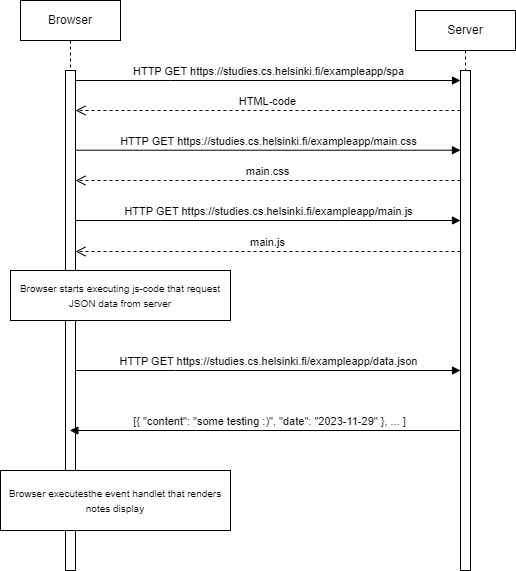

The diagram above was exported from draw.io. Its source (the exported page's mxGraphModel, read from the mxfile embedded in the PNG):
<mxGraphModel dx="1969" dy="993" grid="1" gridSize="10" guides="1" tooltips="1" connect="1" arrows="1" fold="1" page="1" pageScale="1" pageWidth="850" pageHeight="1100" math="0" shadow="0">
  <root>
    <mxCell id="0" />
    <mxCell id="1" parent="0" />
    <mxCell id="2" value="Browser" style="shape=umlLifeline;perimeter=lifelinePerimeter;whiteSpace=wrap;html=1;container=0;dropTarget=0;collapsible=0;recursiveResize=0;outlineConnect=0;portConstraint=eastwest;newEdgeStyle={&quot;edgeStyle&quot;:&quot;elbowEdgeStyle&quot;,&quot;elbow&quot;:&quot;vertical&quot;,&quot;curved&quot;:0,&quot;rounded&quot;:0};" vertex="1" parent="1">
      <mxGeometry x="30" y="40" width="100" height="570" as="geometry" />
    </mxCell>
    <mxCell id="3" value="" style="html=1;points=[];perimeter=orthogonalPerimeter;outlineConnect=0;targetShapes=umlLifeline;portConstraint=eastwest;newEdgeStyle={&quot;edgeStyle&quot;:&quot;elbowEdgeStyle&quot;,&quot;elbow&quot;:&quot;vertical&quot;,&quot;curved&quot;:0,&quot;rounded&quot;:0};" vertex="1" parent="2">
      <mxGeometry x="45" y="70" width="10" height="500" as="geometry" />
    </mxCell>
    <mxCell id="4" value="Server" style="shape=umlLifeline;perimeter=lifelinePerimeter;whiteSpace=wrap;html=1;container=0;dropTarget=0;collapsible=0;recursiveResize=0;outlineConnect=0;portConstraint=eastwest;newEdgeStyle={&quot;edgeStyle&quot;:&quot;elbowEdgeStyle&quot;,&quot;elbow&quot;:&quot;vertical&quot;,&quot;curved&quot;:0,&quot;rounded&quot;:0};" vertex="1" parent="1">
      <mxGeometry x="425" y="50" width="100" height="560" as="geometry" />
    </mxCell>
    <mxCell id="5" value="" style="html=1;points=[];perimeter=orthogonalPerimeter;outlineConnect=0;targetShapes=umlLifeline;portConstraint=eastwest;newEdgeStyle={&quot;edgeStyle&quot;:&quot;elbowEdgeStyle&quot;,&quot;elbow&quot;:&quot;vertical&quot;,&quot;curved&quot;:0,&quot;rounded&quot;:0};" vertex="1" parent="4">
      <mxGeometry x="45" y="60" width="10" height="500" as="geometry" />
    </mxCell>
    <mxCell id="6" value="HTTP GET https://studies.cs.helsinki.fi/exampleapp/spa" style="html=1;verticalAlign=bottom;endArrow=block;edgeStyle=elbowEdgeStyle;elbow=vertical;curved=0;rounded=0;" edge="1" source="3" target="5" parent="1">
      <mxGeometry x="0.0011" relative="1" as="geometry">
        <mxPoint x="195" y="130" as="sourcePoint" />
        <Array as="points">
          <mxPoint x="180" y="120" />
        </Array>
        <mxPoint x="450" y="120" as="targetPoint" />
        <mxPoint as="offset" />
      </mxGeometry>
    </mxCell>
    <mxCell id="7" value="main.js" style="html=1;verticalAlign=bottom;endArrow=open;dashed=1;endSize=8;edgeStyle=elbowEdgeStyle;elbow=vertical;curved=0;rounded=0;" edge="1" parent="1">
      <mxGeometry relative="1" as="geometry">
        <mxPoint x="85" y="291" as="targetPoint" />
        <Array as="points">
          <mxPoint x="190" y="291" />
        </Array>
        <mxPoint x="470" y="291" as="sourcePoint" />
      </mxGeometry>
    </mxCell>
    <mxCell id="8" value="HTML-code" style="html=1;verticalAlign=bottom;endArrow=open;dashed=1;endSize=8;edgeStyle=elbowEdgeStyle;elbow=vertical;curved=0;rounded=0;" edge="1" source="5" target="3" parent="1">
      <mxGeometry relative="1" as="geometry">
        <mxPoint x="110" y="150" as="targetPoint" />
        <Array as="points">
          <mxPoint x="189" y="150" />
        </Array>
        <mxPoint x="450" y="150" as="sourcePoint" />
      </mxGeometry>
    </mxCell>
    <mxCell id="9" value="HTTP GET https://studies.cs.helsinki.fi/exampleapp/main.css" style="html=1;verticalAlign=bottom;endArrow=block;edgeStyle=elbowEdgeStyle;elbow=vertical;curved=0;rounded=0;" edge="1" source="3" target="5" parent="1">
      <mxGeometry x="0.0004" relative="1" as="geometry">
        <mxPoint x="90" y="190" as="sourcePoint" />
        <Array as="points">
          <mxPoint x="175" y="189.71" />
        </Array>
        <mxPoint x="465" y="189.71" as="targetPoint" />
        <mxPoint as="offset" />
      </mxGeometry>
    </mxCell>
    <mxCell id="10" value="main.css" style="html=1;verticalAlign=bottom;endArrow=open;dashed=1;endSize=8;edgeStyle=elbowEdgeStyle;elbow=vertical;curved=0;rounded=0;" edge="1" source="5" target="3" parent="1">
      <mxGeometry relative="1" as="geometry">
        <mxPoint x="120" y="220" as="targetPoint" />
        <Array as="points">
          <mxPoint x="174" y="220" />
        </Array>
        <mxPoint x="455" y="220" as="sourcePoint" />
      </mxGeometry>
    </mxCell>
    <mxCell id="11" value="HTTP GET https://studies.cs.helsinki.fi/exampleapp/main.js" style="html=1;verticalAlign=bottom;endArrow=block;edgeStyle=elbowEdgeStyle;elbow=vertical;curved=0;rounded=0;" edge="1" source="3" target="5" parent="1">
      <mxGeometry x="0.0004" relative="1" as="geometry">
        <mxPoint x="110" y="260" as="sourcePoint" />
        <Array as="points">
          <mxPoint x="170" y="260" />
        </Array>
        <mxPoint x="465" y="260.28999999999996" as="targetPoint" />
        <mxPoint as="offset" />
      </mxGeometry>
    </mxCell>
    <mxCell id="12" value="&lt;font style=&quot;font-size: 10px;&quot;&gt;Browser starts executing js-code that request JSON data from server&lt;/font&gt;" style="rounded=0;whiteSpace=wrap;html=1;" vertex="1" parent="1">
      <mxGeometry x="20" y="310" width="220" height="50" as="geometry" />
    </mxCell>
    <mxCell id="13" value="HTTP GET https://studies.cs.helsinki.fi/exampleapp/data.json" style="html=1;verticalAlign=bottom;endArrow=block;edgeStyle=elbowEdgeStyle;elbow=vertical;curved=0;rounded=0;" edge="1" source="3" target="5" parent="1">
      <mxGeometry x="0.0004" relative="1" as="geometry">
        <mxPoint x="95" y="410.28999999999996" as="sourcePoint" />
        <Array as="points">
          <mxPoint x="185" y="410" />
        </Array>
        <mxPoint x="450" y="410" as="targetPoint" />
        <mxPoint as="offset" />
      </mxGeometry>
    </mxCell>
    <mxCell id="14" value="[{ &quot;content&quot;: &quot;some testing :)&quot;, &quot;date&quot;: &quot;2023-11-29&quot; }, ... ]" style="html=1;verticalAlign=bottom;endArrow=block;edgeStyle=elbowEdgeStyle;elbow=vertical;curved=0;rounded=0;" edge="1" target="2" parent="1">
      <mxGeometry x="0.477" relative="1" as="geometry">
        <mxPoint x="95" y="470" as="sourcePoint" />
        <Array as="points">
          <mxPoint x="470" y="470" />
        </Array>
        <mxPoint x="480" y="470" as="targetPoint" />
        <mxPoint as="offset" />
      </mxGeometry>
    </mxCell>
    <mxCell id="15" value="&lt;font style=&quot;font-size: 10px;&quot;&gt;Browser executesthe event handlet that renders notes display&lt;/font&gt;" style="rounded=0;whiteSpace=wrap;html=1;" vertex="1" parent="1">
      <mxGeometry x="10" y="510" width="230" height="60" as="geometry" />
    </mxCell>
  </root>
</mxGraphModel>